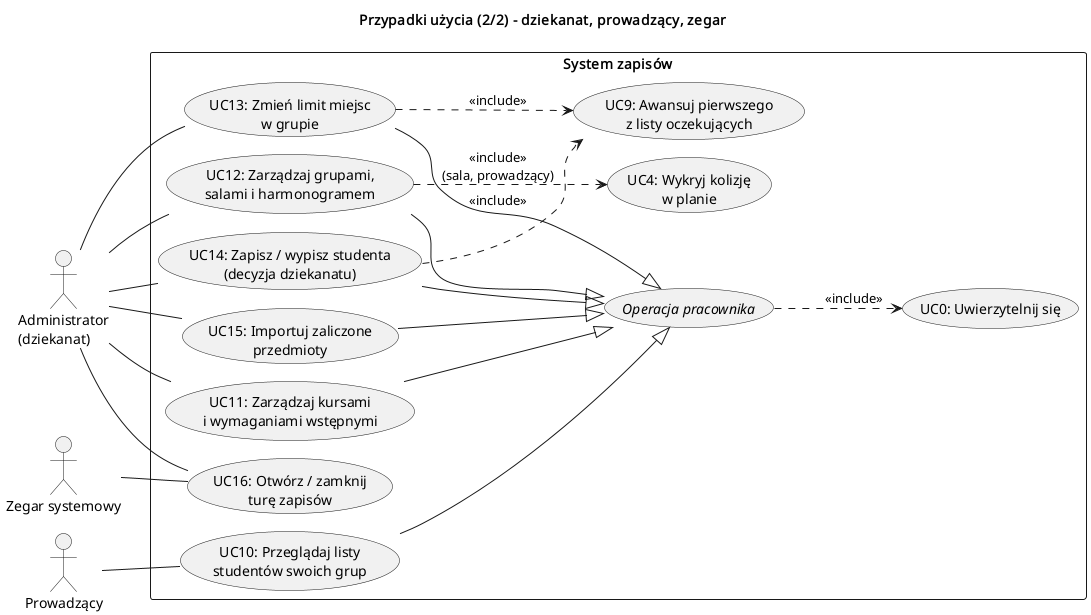

The diagram above was rendered by PlantUML. Its source (embedded in the PNG):
@startuml przypadki_uzycia_administracja
!pragma layout smetana
left to right direction
title Przypadki użycia (2/2) - dziekanat, prowadzący, zegar
skinparam shadowing false

actor "Administrator\n(dziekanat)" as A
actor "Prowadzący" as P
actor "Zegar systemowy" as Z

rectangle "System zapisów" {
  usecase "//Operacja pracownika//" as OPP
  usecase "UC0: Uwierzytelnij się" as UC0
  usecase "UC10: Przeglądaj listy\nstudentów swoich grup" as UC10
  usecase "UC11: Zarządzaj kursami\ni wymaganiami wstępnymi" as UC11
  usecase "UC12: Zarządzaj grupami,\nsalami i harmonogramem" as UC12
  usecase "UC13: Zmień limit miejsc\nw grupie" as UC13
  usecase "UC14: Zapisz / wypisz studenta\n(decyzja dziekanatu)" as UC14
  usecase "UC15: Importuj zaliczone\nprzedmioty" as UC15
  usecase "UC16: Otwórz / zamknij\nturę zapisów" as UC16
  usecase "UC4: Wykryj kolizję\nw planie" as UC4
  usecase "UC9: Awansuj pierwszego\nz listy oczekujących" as UC9
}

P -- UC10
A -- UC11
A -- UC12
A -- UC13
A -- UC14
A -- UC15
A -- UC16
Z -- UC16

UC10 --|> OPP
UC11 --|> OPP
UC12 --|> OPP
UC13 --|> OPP
UC14 --|> OPP
UC15 --|> OPP
OPP ..> UC0 : <<include>>

UC12 ..> UC4 : <<include>>\n(sala, prowadzący)
UC13 ..> UC9 : <<include>>
UC14 ..> UC9 : <<include>>
@enduml